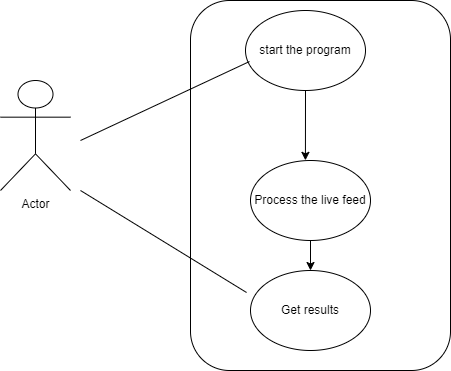

The diagram above was exported from draw.io. Its source (the exported page's mxGraphModel, read from the mxfile embedded in the PNG):
<mxGraphModel dx="691" dy="560" grid="1" gridSize="10" guides="1" tooltips="1" connect="1" arrows="1" fold="1" page="1" pageScale="1" pageWidth="850" pageHeight="1100" math="0" shadow="0">
  <root>
    <mxCell id="0" />
    <mxCell id="1" parent="0" />
    <mxCell id="dKYduP0BBMMLggMW_Bi0-1" value="Actor" style="shape=umlActor;verticalLabelPosition=bottom;verticalAlign=top;html=1;outlineConnect=0;" vertex="1" parent="1">
      <mxGeometry x="60" y="190" width="70" height="110" as="geometry" />
    </mxCell>
    <mxCell id="dKYduP0BBMMLggMW_Bi0-7" value="" style="rounded=1;whiteSpace=wrap;html=1;" vertex="1" parent="1">
      <mxGeometry x="250" y="110" width="260" height="370" as="geometry" />
    </mxCell>
    <mxCell id="dKYduP0BBMMLggMW_Bi0-8" value="start the program" style="ellipse;whiteSpace=wrap;html=1;" vertex="1" parent="1">
      <mxGeometry x="305" y="120" width="120" height="80" as="geometry" />
    </mxCell>
    <mxCell id="dKYduP0BBMMLggMW_Bi0-10" value="" style="endArrow=classic;html=1;rounded=0;exitX=0.5;exitY=1;exitDx=0;exitDy=0;entryX=0.442;entryY=0.432;entryDx=0;entryDy=0;entryPerimeter=0;" edge="1" parent="1" source="dKYduP0BBMMLggMW_Bi0-8" target="dKYduP0BBMMLggMW_Bi0-7">
      <mxGeometry width="50" height="50" relative="1" as="geometry">
        <mxPoint x="370" y="340" as="sourcePoint" />
        <mxPoint x="420" y="290" as="targetPoint" />
      </mxGeometry>
    </mxCell>
    <mxCell id="dKYduP0BBMMLggMW_Bi0-13" value="" style="edgeStyle=orthogonalEdgeStyle;rounded=0;orthogonalLoop=1;jettySize=auto;html=1;" edge="1" parent="1" source="dKYduP0BBMMLggMW_Bi0-11" target="dKYduP0BBMMLggMW_Bi0-12">
      <mxGeometry relative="1" as="geometry" />
    </mxCell>
    <mxCell id="dKYduP0BBMMLggMW_Bi0-11" value="Process the live feed" style="ellipse;whiteSpace=wrap;html=1;" vertex="1" parent="1">
      <mxGeometry x="310" y="270" width="120" height="80" as="geometry" />
    </mxCell>
    <mxCell id="dKYduP0BBMMLggMW_Bi0-12" value="Get results" style="ellipse;whiteSpace=wrap;html=1;" vertex="1" parent="1">
      <mxGeometry x="310" y="380" width="120" height="80" as="geometry" />
    </mxCell>
    <mxCell id="dKYduP0BBMMLggMW_Bi0-14" value="" style="endArrow=none;html=1;rounded=0;entryX=-0.033;entryY=0.275;entryDx=0;entryDy=0;entryPerimeter=0;" edge="1" parent="1" target="dKYduP0BBMMLggMW_Bi0-12">
      <mxGeometry width="50" height="50" relative="1" as="geometry">
        <mxPoint x="140" y="300" as="sourcePoint" />
        <mxPoint x="190" y="250" as="targetPoint" />
      </mxGeometry>
    </mxCell>
    <mxCell id="dKYduP0BBMMLggMW_Bi0-15" value="" style="endArrow=none;html=1;rounded=0;entryX=0.033;entryY=0.638;entryDx=0;entryDy=0;entryPerimeter=0;" edge="1" parent="1" target="dKYduP0BBMMLggMW_Bi0-8">
      <mxGeometry width="50" height="50" relative="1" as="geometry">
        <mxPoint x="140" y="250" as="sourcePoint" />
        <mxPoint x="190" y="200" as="targetPoint" />
      </mxGeometry>
    </mxCell>
  </root>
</mxGraphModel>